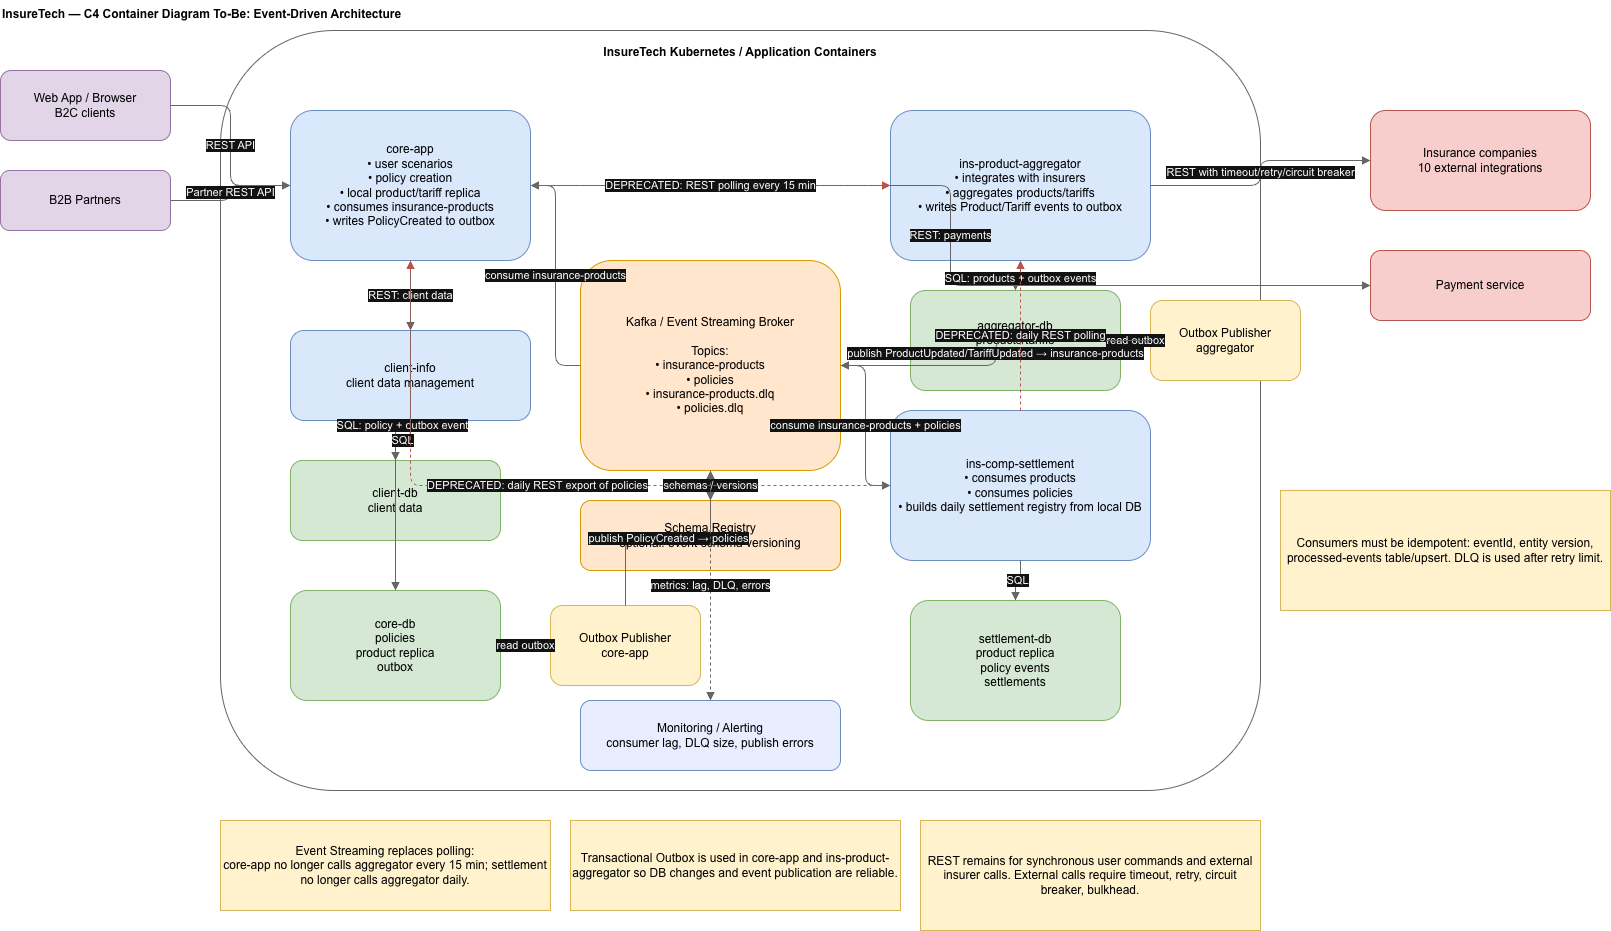

The diagram above was exported from draw.io. Its source (the exported page's mxGraphModel, read from the mxfile embedded in the PNG):
<mxGraphModel dx="1204" dy="800" grid="1" gridSize="10" guides="1" tooltips="1" connect="1" arrows="1" fold="1" page="1" pageScale="1" pageWidth="1800" pageHeight="1300" background="light-dark(#FFFFFF,#FFFFFF)" math="0" shadow="0">
  <root>
    <mxCell id="0" />
    <mxCell id="1" parent="0" />
    <mxCell id="web" parent="1" style="rounded=1;whiteSpace=wrap;html=1;fillColor=#e1d5e7;strokeColor=#9673a6;fontFamily=Arial;fontSize=12;fontColor=#000000;" value="Web App / Browser&#10;B2C clients" vertex="1">
      <mxGeometry height="70" width="170" x="40" y="80" as="geometry" />
    </mxCell>
    <mxCell id="partners" parent="1" style="rounded=1;whiteSpace=wrap;html=1;fillColor=#e1d5e7;strokeColor=#9673a6;fontFamily=Arial;fontSize=12;fontColor=#000000;" value="B2B Partners" vertex="1">
      <mxGeometry height="60" width="170" x="40" y="180" as="geometry" />
    </mxCell>
    <mxCell id="inscos" parent="1" style="rounded=1;whiteSpace=wrap;html=1;fillColor=#f8cecc;strokeColor=#b85450;fontFamily=Arial;fontSize=12;fontColor=#000000;" value="Insurance companies&#10;10 external integrations" vertex="1">
      <mxGeometry height="100" width="220" x="1410" y="120" as="geometry" />
    </mxCell>
    <mxCell id="payment" parent="1" style="rounded=1;whiteSpace=wrap;html=1;fillColor=#f8cecc;strokeColor=#b85450;fontFamily=Arial;fontSize=12;fontColor=#000000;" value="Payment service" vertex="1">
      <mxGeometry height="70" width="220" x="1410" y="260" as="geometry" />
    </mxCell>
    <mxCell id="grp-services" parent="1" style="rounded=1;whiteSpace=wrap;html=1;dashed=0;container=1;recursiveResize=0;fontStyle=1;verticalAlign=top;spacingTop=8;fillColor=none;strokeColor=#666666;fontFamily=Arial;fontSize=12;fontColor=#000000;" value="InsureTech Kubernetes / Application Containers" vertex="1">
      <mxGeometry height="760" width="1040" x="260" y="40" as="geometry" />
    </mxCell>
    <mxCell id="monitor" parent="grp-services" style="rounded=1;whiteSpace=wrap;html=1;fillColor=#e8eeff;strokeColor=#6c8ebf;fontFamily=Arial;fontSize=12;fontColor=#000000;" value="Monitoring / Alerting&#10;consumer lag, DLQ size, publish errors" vertex="1">
      <mxGeometry height="70" width="260" x="360" y="670" as="geometry" />
    </mxCell>
    <mxCell id="core" parent="1" style="rounded=1;whiteSpace=wrap;html=1;fillColor=#dae8fc;strokeColor=#6c8ebf;fontFamily=Arial;fontSize=12;fontColor=#000000;" value="core-app&#10;• user scenarios&#10;• policy creation&#10;• local product/tariff replica&#10;• consumes insurance-products&#10;• writes PolicyCreated to outbox" vertex="1">
      <mxGeometry height="150" width="240" x="330" y="120" as="geometry" />
    </mxCell>
    <mxCell id="client" parent="1" style="rounded=1;whiteSpace=wrap;html=1;fillColor=#dae8fc;strokeColor=#6c8ebf;fontFamily=Arial;fontSize=12;fontColor=#000000;" value="client-info&#10;client data management" vertex="1">
      <mxGeometry height="90" width="240" x="330" y="340" as="geometry" />
    </mxCell>
    <mxCell id="aggr" parent="1" style="rounded=1;whiteSpace=wrap;html=1;fillColor=#dae8fc;strokeColor=#6c8ebf;fontFamily=Arial;fontSize=12;fontColor=#000000;" value="ins-product-aggregator&#10;• integrates with insurers&#10;• aggregates products/tariffs&#10;• writes Product/Tariff events to outbox" vertex="1">
      <mxGeometry height="150" width="260" x="930" y="120" as="geometry" />
    </mxCell>
    <mxCell id="settle" parent="1" style="rounded=1;whiteSpace=wrap;html=1;fillColor=#dae8fc;strokeColor=#6c8ebf;fontFamily=Arial;fontSize=12;fontColor=#000000;" value="ins-comp-settlement&#10;• consumes products&#10;• consumes policies&#10;• builds daily settlement registry from local DB" vertex="1">
      <mxGeometry height="150" width="260" x="930" y="420" as="geometry" />
    </mxCell>
    <mxCell id="coredb" parent="1" style="rounded=1;whiteSpace=wrap;html=1;fillColor=#d5e8d4;strokeColor=#82b366;fontFamily=Arial;fontSize=12;fontColor=#000000;" value="core-db&#10;policies&#10;product replica&#10;outbox" vertex="1">
      <mxGeometry height="110" width="210" x="330" y="600" as="geometry" />
    </mxCell>
    <mxCell id="clientdb" parent="1" style="rounded=1;whiteSpace=wrap;html=1;fillColor=#d5e8d4;strokeColor=#82b366;fontFamily=Arial;fontSize=12;fontColor=#000000;" value="client-db&#10;client data" vertex="1">
      <mxGeometry height="80" width="210" x="330" y="470" as="geometry" />
    </mxCell>
    <mxCell id="aggrdb" parent="1" style="rounded=1;whiteSpace=wrap;html=1;fillColor=#d5e8d4;strokeColor=#82b366;fontFamily=Arial;fontSize=12;fontColor=#000000;" value="aggregator-db&#10;products/tariffs&#10;outbox" vertex="1">
      <mxGeometry height="100" width="210" x="950" y="300" as="geometry" />
    </mxCell>
    <mxCell id="settledb" parent="1" style="rounded=1;whiteSpace=wrap;html=1;fillColor=#d5e8d4;strokeColor=#82b366;fontFamily=Arial;fontSize=12;fontColor=#000000;" value="settlement-db&#10;product replica&#10;policy events&#10;settlements" vertex="1">
      <mxGeometry height="120" width="210" x="950" y="610" as="geometry" />
    </mxCell>
    <mxCell id="corepub" parent="1" style="rounded=1;whiteSpace=wrap;html=1;fillColor=#fff2cc;strokeColor=#d6b656;fontFamily=Arial;fontSize=12;fontColor=#000000;" value="Outbox Publisher&#10;core-app" vertex="1">
      <mxGeometry height="80" width="150" x="590" y="615" as="geometry" />
    </mxCell>
    <mxCell id="aggrpub" parent="1" style="rounded=1;whiteSpace=wrap;html=1;fillColor=#fff2cc;strokeColor=#d6b656;fontFamily=Arial;fontSize=12;fontColor=#000000;" value="Outbox Publisher&#10;aggregator" vertex="1">
      <mxGeometry height="80" width="150" x="1190" y="310" as="geometry" />
    </mxCell>
    <mxCell id="kafka" parent="1" style="rounded=1;whiteSpace=wrap;html=1;fillColor=#ffe6cc;strokeColor=#d79b00;fontFamily=Arial;fontSize=12;fontColor=#000000;" value="Kafka / Event Streaming Broker&#10;&#10;Topics:&#10;• insurance-products&#10;• policies&#10;• insurance-products.dlq&#10;• policies.dlq" vertex="1">
      <mxGeometry height="210" width="260" x="620" y="270" as="geometry" />
    </mxCell>
    <mxCell id="schema" parent="1" style="rounded=1;whiteSpace=wrap;html=1;fillColor=#ffe6cc;strokeColor=#d79b00;fontFamily=Arial;fontSize=12;fontColor=#000000;" value="Schema Registry&#10;optional: event schema versioning" vertex="1">
      <mxGeometry height="70" width="260" x="620" y="510" as="geometry" />
    </mxCell>
    <mxCell id="note1" parent="1" style="rounded=0;whiteSpace=wrap;html=1;fillColor=#fff2cc;strokeColor=#d6b656;fontFamily=Arial;fontSize=12;fontColor=#000000;" value="Event Streaming replaces polling:&#10;core-app no longer calls aggregator every 15 min; settlement no longer calls aggregator daily." vertex="1">
      <mxGeometry height="90" width="330" x="260" y="830" as="geometry" />
    </mxCell>
    <mxCell id="note2" parent="1" style="rounded=0;whiteSpace=wrap;html=1;fillColor=#fff2cc;strokeColor=#d6b656;fontFamily=Arial;fontSize=12;fontColor=#000000;" value="Transactional Outbox is used in core-app and ins-product-aggregator so DB changes and event publication are reliable." vertex="1">
      <mxGeometry height="90" width="330" x="610" y="830" as="geometry" />
    </mxCell>
    <mxCell id="note3" parent="1" style="rounded=0;whiteSpace=wrap;html=1;fillColor=#fff2cc;strokeColor=#d6b656;fontFamily=Arial;fontSize=12;fontColor=#000000;" value="REST remains for synchronous user commands and external insurer calls. External calls require timeout, retry, circuit breaker, bulkhead." vertex="1">
      <mxGeometry height="110" width="340" x="960" y="830" as="geometry" />
    </mxCell>
    <mxCell id="note4" parent="1" style="rounded=0;whiteSpace=wrap;html=1;fillColor=#fff2cc;strokeColor=#d6b656;fontFamily=Arial;fontSize=12;fontColor=#000000;" value="Consumers must be idempotent: eventId, entity version, processed-events table/upsert. DLQ is used after retry limit." vertex="1">
      <mxGeometry height="120" width="330" x="1320" y="500" as="geometry" />
    </mxCell>
    <mxCell id="e-web-core" edge="1" parent="1" source="web" style="edgeStyle=orthogonalEdgeStyle;rounded=1;orthogonalLoop=1;jettySize=auto;html=1;endArrow=block;endFill=1;strokeColor=#666666;fontFamily=Arial;fontSize=11;" target="core" value="REST API">
      <mxGeometry relative="1" as="geometry" />
    </mxCell>
    <mxCell id="e-partners-core" edge="1" parent="1" source="partners" style="edgeStyle=orthogonalEdgeStyle;rounded=1;orthogonalLoop=1;jettySize=auto;html=1;endArrow=block;endFill=1;strokeColor=#666666;fontFamily=Arial;fontSize=11;" target="core" value="Partner REST API">
      <mxGeometry relative="1" as="geometry" />
    </mxCell>
    <mxCell id="e-core-client" edge="1" parent="1" source="core" style="edgeStyle=orthogonalEdgeStyle;rounded=1;orthogonalLoop=1;jettySize=auto;html=1;endArrow=block;endFill=1;strokeColor=#666666;fontFamily=Arial;fontSize=11;" target="client" value="REST: client data">
      <mxGeometry relative="1" as="geometry" />
    </mxCell>
    <mxCell id="e-core-payment" edge="1" parent="1" source="core" style="edgeStyle=orthogonalEdgeStyle;rounded=1;orthogonalLoop=1;jettySize=auto;html=1;endArrow=block;endFill=1;strokeColor=#666666;fontFamily=Arial;fontSize=11;" target="payment" value="REST: payments">
      <mxGeometry relative="1" as="geometry" />
    </mxCell>
    <mxCell id="e-aggr-ins" edge="1" parent="1" source="aggr" style="edgeStyle=orthogonalEdgeStyle;rounded=1;orthogonalLoop=1;jettySize=auto;html=1;endArrow=block;endFill=1;strokeColor=#666666;fontFamily=Arial;fontSize=11;" target="inscos" value="REST with timeout/retry/circuit breaker">
      <mxGeometry relative="1" as="geometry" />
    </mxCell>
    <mxCell id="e-core-db" edge="1" parent="1" source="core" style="edgeStyle=orthogonalEdgeStyle;rounded=1;orthogonalLoop=1;jettySize=auto;html=1;endArrow=block;endFill=1;strokeColor=#666666;fontFamily=Arial;fontSize=11;" target="coredb" value="SQL: policy + outbox event">
      <mxGeometry relative="1" as="geometry" />
    </mxCell>
    <mxCell id="e-client-db" edge="1" parent="1" source="client" style="edgeStyle=orthogonalEdgeStyle;rounded=1;orthogonalLoop=1;jettySize=auto;html=1;endArrow=block;endFill=1;strokeColor=#666666;fontFamily=Arial;fontSize=11;" target="clientdb" value="SQL">
      <mxGeometry relative="1" as="geometry" />
    </mxCell>
    <mxCell id="e-aggr-db" edge="1" parent="1" source="aggr" style="edgeStyle=orthogonalEdgeStyle;rounded=1;orthogonalLoop=1;jettySize=auto;html=1;endArrow=block;endFill=1;strokeColor=#666666;fontFamily=Arial;fontSize=11;" target="aggrdb" value="SQL: products + outbox events">
      <mxGeometry relative="1" as="geometry" />
    </mxCell>
    <mxCell id="e-settle-db" edge="1" parent="1" source="settle" style="edgeStyle=orthogonalEdgeStyle;rounded=1;orthogonalLoop=1;jettySize=auto;html=1;endArrow=block;endFill=1;strokeColor=#666666;fontFamily=Arial;fontSize=11;" target="settledb" value="SQL">
      <mxGeometry relative="1" as="geometry" />
    </mxCell>
    <mxCell id="e-coredb-pub" edge="1" parent="1" source="coredb" style="edgeStyle=orthogonalEdgeStyle;rounded=1;orthogonalLoop=1;jettySize=auto;html=1;endArrow=block;endFill=1;strokeColor=#666666;fontFamily=Arial;fontSize=11;" target="corepub" value="read outbox">
      <mxGeometry relative="1" as="geometry" />
    </mxCell>
    <mxCell id="e-aggrdb-pub" edge="1" parent="1" source="aggrdb" style="edgeStyle=orthogonalEdgeStyle;rounded=1;orthogonalLoop=1;jettySize=auto;html=1;endArrow=block;endFill=1;strokeColor=#666666;fontFamily=Arial;fontSize=11;" target="aggrpub" value="read outbox">
      <mxGeometry relative="1" as="geometry" />
    </mxCell>
    <mxCell id="e-corepub-kafka" edge="1" parent="1" source="corepub" style="edgeStyle=orthogonalEdgeStyle;rounded=1;orthogonalLoop=1;jettySize=auto;html=1;endArrow=block;endFill=1;strokeColor=#666666;fontFamily=Arial;fontSize=11;" target="kafka" value="publish PolicyCreated → policies">
      <mxGeometry relative="1" as="geometry" />
    </mxCell>
    <mxCell id="e-aggrpub-kafka" edge="1" parent="1" source="aggrpub" style="edgeStyle=orthogonalEdgeStyle;rounded=1;orthogonalLoop=1;jettySize=auto;html=1;endArrow=block;endFill=1;strokeColor=#666666;fontFamily=Arial;fontSize=11;" target="kafka" value="publish ProductUpdated/TariffUpdated → insurance-products">
      <mxGeometry relative="1" as="geometry" />
    </mxCell>
    <mxCell id="e-kafka-core" edge="1" parent="1" source="kafka" style="edgeStyle=orthogonalEdgeStyle;rounded=1;orthogonalLoop=1;jettySize=auto;html=1;endArrow=block;endFill=1;strokeColor=#666666;fontFamily=Arial;fontSize=11;" target="core" value="consume insurance-products">
      <mxGeometry relative="1" as="geometry" />
    </mxCell>
    <mxCell id="e-kafka-settle1" edge="1" parent="1" source="kafka" style="edgeStyle=orthogonalEdgeStyle;rounded=1;orthogonalLoop=1;jettySize=auto;html=1;endArrow=block;endFill=1;strokeColor=#666666;fontFamily=Arial;fontSize=11;" target="settle" value="consume insurance-products + policies">
      <mxGeometry relative="1" as="geometry" />
    </mxCell>
    <mxCell id="e-kafka-schema" edge="1" parent="1" source="kafka" style="edgeStyle=orthogonalEdgeStyle;rounded=1;orthogonalLoop=1;jettySize=auto;html=1;endArrow=block;endFill=1;dashed=1;strokeColor=#666666;fontFamily=Arial;fontSize=11;" target="schema" value="schemas / versions">
      <mxGeometry relative="1" as="geometry" />
    </mxCell>
    <mxCell id="e-kafka-monitor" edge="1" parent="1" source="kafka" style="edgeStyle=orthogonalEdgeStyle;rounded=1;orthogonalLoop=1;jettySize=auto;html=1;endArrow=block;endFill=1;dashed=1;strokeColor=#666666;fontFamily=Arial;fontSize=11;" target="monitor" value="metrics: lag, DLQ, errors">
      <mxGeometry relative="1" as="geometry" />
    </mxCell>
    <mxCell id="old-core-aggr" edge="1" parent="1" source="core" style="edgeStyle=orthogonalEdgeStyle;rounded=1;orthogonalLoop=1;jettySize=auto;html=1;endArrow=block;endFill=1;dashed=1;strokeColor=#b85450;fontFamily=Arial;fontSize=11;" target="aggr" value="DEPRECATED: REST polling every 15 min">
      <mxGeometry relative="1" as="geometry" />
    </mxCell>
    <mxCell id="old-settle-aggr" edge="1" parent="1" source="settle" style="edgeStyle=orthogonalEdgeStyle;rounded=1;orthogonalLoop=1;jettySize=auto;html=1;endArrow=block;endFill=1;dashed=1;strokeColor=#b85450;fontFamily=Arial;fontSize=11;" target="aggr" value="DEPRECATED: daily REST polling">
      <mxGeometry relative="1" as="geometry" />
    </mxCell>
    <mxCell id="old-settle-core" edge="1" parent="1" source="settle" style="edgeStyle=orthogonalEdgeStyle;rounded=1;orthogonalLoop=1;jettySize=auto;html=1;endArrow=block;endFill=1;dashed=1;strokeColor=#b85450;fontFamily=Arial;fontSize=11;" target="core" value="DEPRECATED: daily REST export of policies">
      <mxGeometry relative="1" as="geometry" />
    </mxCell>
    <mxCell id="title" parent="1" style="text;html=1;strokeColor=none;fillColor=none;fontSize=20;fontStyle=1;fillColor=#ffffff;strokeColor=#ffffff;fontFamily=Arial;fontSize=12;fontColor=#000000;" value="InsureTech — C4 Container Diagram To-Be: Event-Driven Architecture" vertex="1">
      <mxGeometry height="20" width="400" x="40" y="10" as="geometry" />
    </mxCell>
  </root>
</mxGraphModel>